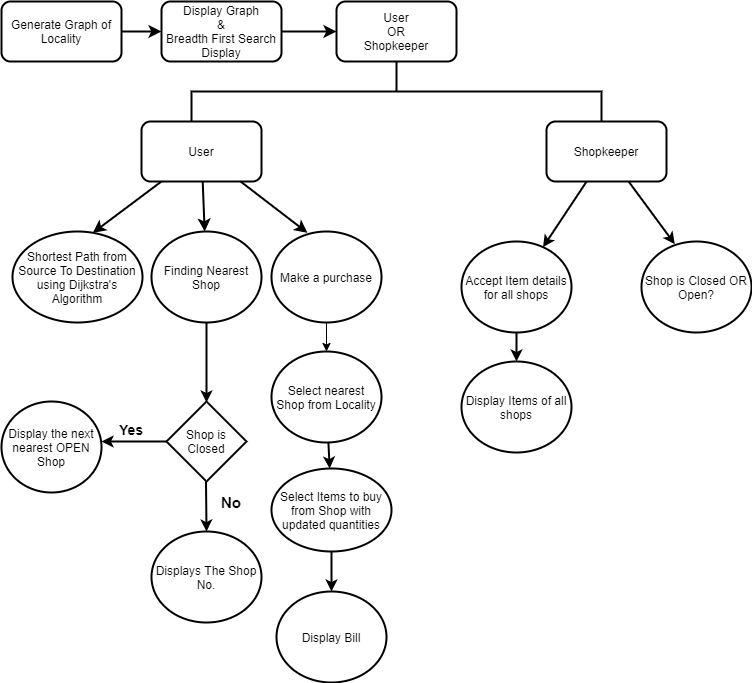

The diagram above was exported from draw.io. Its source (the exported page's mxGraphModel, read from the mxfile embedded in the PNG):
<mxGraphModel dx="1203" dy="646" grid="1" gridSize="10" guides="1" tooltips="1" connect="1" arrows="1" fold="1" page="1" pageScale="1" pageWidth="850" pageHeight="1100" math="0" shadow="0">
  <root>
    <mxCell id="0" />
    <mxCell id="1" parent="0" />
    <mxCell id="VBethDmuaVy65oX_O1zh-3" value="" style="edgeStyle=orthogonalEdgeStyle;rounded=0;orthogonalLoop=1;jettySize=auto;html=1;fontFamily=Helvetica;entryX=0;entryY=0.5;entryDx=0;entryDy=0;strokeWidth=2;endSize=7;" edge="1" parent="1" source="VBethDmuaVy65oX_O1zh-1" target="VBethDmuaVy65oX_O1zh-4">
      <mxGeometry relative="1" as="geometry">
        <mxPoint x="240" y="90" as="targetPoint" />
      </mxGeometry>
    </mxCell>
    <mxCell id="VBethDmuaVy65oX_O1zh-1" value="Generate Graph of Locality" style="rounded=1;whiteSpace=wrap;html=1;fontFamily=Helvetica;strokeWidth=2;" vertex="1" parent="1">
      <mxGeometry x="10" y="40" width="120" height="60" as="geometry" />
    </mxCell>
    <mxCell id="VBethDmuaVy65oX_O1zh-55" value="" style="edgeStyle=none;rounded=0;orthogonalLoop=1;jettySize=auto;html=1;fontFamily=Helvetica;endSize=7;strokeWidth=2;" edge="1" parent="1" source="VBethDmuaVy65oX_O1zh-4" target="VBethDmuaVy65oX_O1zh-53">
      <mxGeometry relative="1" as="geometry" />
    </mxCell>
    <mxCell id="VBethDmuaVy65oX_O1zh-4" value="Display Graph&lt;br&gt;&amp;amp;&lt;br&gt;Breadth First Search Display" style="rounded=1;whiteSpace=wrap;html=1;fontFamily=Helvetica;strokeWidth=2;" vertex="1" parent="1">
      <mxGeometry x="170" y="40" width="120" height="60" as="geometry" />
    </mxCell>
    <mxCell id="VBethDmuaVy65oX_O1zh-7" value="" style="strokeWidth=2;html=1;shape=mxgraph.flowchart.annotation_2;align=left;labelPosition=right;pointerEvents=1;fontFamily=Helvetica;direction=south;" vertex="1" parent="1">
      <mxGeometry x="200" y="100" width="410" height="60" as="geometry" />
    </mxCell>
    <mxCell id="VBethDmuaVy65oX_O1zh-37" value="" style="edgeStyle=none;rounded=0;orthogonalLoop=1;jettySize=auto;html=1;fontFamily=Helvetica;endSize=7;strokeWidth=2;" edge="1" parent="1" source="VBethDmuaVy65oX_O1zh-9" target="VBethDmuaVy65oX_O1zh-28">
      <mxGeometry relative="1" as="geometry" />
    </mxCell>
    <mxCell id="VBethDmuaVy65oX_O1zh-40" value="" style="edgeStyle=none;rounded=0;orthogonalLoop=1;jettySize=auto;html=1;fontFamily=Helvetica;entryX=0.618;entryY=0.015;entryDx=0;entryDy=0;entryPerimeter=0;endSize=7;strokeWidth=2;" edge="1" parent="1" source="VBethDmuaVy65oX_O1zh-9" target="VBethDmuaVy65oX_O1zh-16">
      <mxGeometry relative="1" as="geometry">
        <mxPoint x="100" y="260" as="targetPoint" />
        <Array as="points" />
      </mxGeometry>
    </mxCell>
    <mxCell id="VBethDmuaVy65oX_O1zh-42" value="" style="edgeStyle=none;rounded=0;orthogonalLoop=1;jettySize=auto;html=1;fontFamily=Helvetica;entryX=0.327;entryY=0.015;entryDx=0;entryDy=0;entryPerimeter=0;endSize=7;strokeWidth=2;" edge="1" parent="1" source="VBethDmuaVy65oX_O1zh-9" target="VBethDmuaVy65oX_O1zh-29">
      <mxGeometry relative="1" as="geometry">
        <mxPoint x="320" y="260" as="targetPoint" />
      </mxGeometry>
    </mxCell>
    <mxCell id="VBethDmuaVy65oX_O1zh-9" value="User" style="rounded=1;whiteSpace=wrap;html=1;fontFamily=Helvetica;strokeWidth=2;" vertex="1" parent="1">
      <mxGeometry x="150" y="160" width="120" height="60" as="geometry" />
    </mxCell>
    <mxCell id="VBethDmuaVy65oX_O1zh-47" value="" style="edgeStyle=none;rounded=0;orthogonalLoop=1;jettySize=auto;html=1;fontFamily=Helvetica;strokeWidth=2;" edge="1" parent="1" source="VBethDmuaVy65oX_O1zh-10" target="VBethDmuaVy65oX_O1zh-43">
      <mxGeometry relative="1" as="geometry" />
    </mxCell>
    <mxCell id="VBethDmuaVy65oX_O1zh-48" value="" style="edgeStyle=none;rounded=0;orthogonalLoop=1;jettySize=auto;html=1;fontFamily=Helvetica;entryX=0.303;entryY=0.029;entryDx=0;entryDy=0;entryPerimeter=0;strokeWidth=2;" edge="1" parent="1" source="VBethDmuaVy65oX_O1zh-10" target="VBethDmuaVy65oX_O1zh-45">
      <mxGeometry relative="1" as="geometry" />
    </mxCell>
    <mxCell id="VBethDmuaVy65oX_O1zh-10" value="Shopkeeper" style="rounded=1;whiteSpace=wrap;html=1;fontFamily=Helvetica;strokeWidth=2;" vertex="1" parent="1">
      <mxGeometry x="555" y="160" width="120" height="60" as="geometry" />
    </mxCell>
    <mxCell id="VBethDmuaVy65oX_O1zh-16" value="Shortest Path from Source To Destination using Dijkstra's Algorithm" style="ellipse;whiteSpace=wrap;html=1;fontFamily=Helvetica;strokeWidth=2;" vertex="1" parent="1">
      <mxGeometry x="21" y="270" width="130" height="91" as="geometry" />
    </mxCell>
    <mxCell id="VBethDmuaVy65oX_O1zh-60" value="" style="edgeStyle=none;rounded=0;orthogonalLoop=1;jettySize=auto;html=1;fontFamily=Helvetica;strokeWidth=2;" edge="1" parent="1" source="VBethDmuaVy65oX_O1zh-28">
      <mxGeometry relative="1" as="geometry">
        <mxPoint x="215" y="441" as="targetPoint" />
      </mxGeometry>
    </mxCell>
    <mxCell id="VBethDmuaVy65oX_O1zh-28" value="Finding Nearest Shop" style="ellipse;whiteSpace=wrap;html=1;fontFamily=Helvetica;strokeWidth=2;" vertex="1" parent="1">
      <mxGeometry x="160" y="270" width="110" height="91" as="geometry" />
    </mxCell>
    <mxCell id="VBethDmuaVy65oX_O1zh-31" value="" style="edgeStyle=none;rounded=0;orthogonalLoop=1;jettySize=auto;html=1;fontFamily=Helvetica;" edge="1" parent="1" source="VBethDmuaVy65oX_O1zh-29">
      <mxGeometry relative="1" as="geometry">
        <mxPoint x="335" y="390" as="targetPoint" />
      </mxGeometry>
    </mxCell>
    <mxCell id="VBethDmuaVy65oX_O1zh-29" value="Make a purchase" style="ellipse;whiteSpace=wrap;html=1;fontFamily=Helvetica;strokeWidth=2;" vertex="1" parent="1">
      <mxGeometry x="280" y="270" width="110" height="91" as="geometry" />
    </mxCell>
    <mxCell id="VBethDmuaVy65oX_O1zh-33" value="" style="edgeStyle=none;rounded=0;orthogonalLoop=1;jettySize=auto;html=1;fontFamily=Helvetica;strokeWidth=2;" edge="1" parent="1" source="VBethDmuaVy65oX_O1zh-30" target="VBethDmuaVy65oX_O1zh-32">
      <mxGeometry relative="1" as="geometry" />
    </mxCell>
    <mxCell id="VBethDmuaVy65oX_O1zh-49" style="edgeStyle=none;rounded=0;orthogonalLoop=1;jettySize=auto;html=1;exitX=0.5;exitY=0;exitDx=0;exitDy=0;fontFamily=Helvetica;" edge="1" parent="1" source="VBethDmuaVy65oX_O1zh-30">
      <mxGeometry relative="1" as="geometry">
        <mxPoint x="335" y="399" as="targetPoint" />
      </mxGeometry>
    </mxCell>
    <mxCell id="VBethDmuaVy65oX_O1zh-30" value="Select nearest Shop from Locality" style="ellipse;whiteSpace=wrap;html=1;fontFamily=Helvetica;strokeWidth=2;" vertex="1" parent="1">
      <mxGeometry x="280" y="390" width="110" height="91" as="geometry" />
    </mxCell>
    <mxCell id="VBethDmuaVy65oX_O1zh-35" value="" style="edgeStyle=none;rounded=0;orthogonalLoop=1;jettySize=auto;html=1;fontFamily=Helvetica;strokeWidth=2;" edge="1" parent="1" source="VBethDmuaVy65oX_O1zh-32" target="VBethDmuaVy65oX_O1zh-34">
      <mxGeometry relative="1" as="geometry" />
    </mxCell>
    <mxCell id="VBethDmuaVy65oX_O1zh-32" value="Select Items to buy from Shop with updated quantities" style="ellipse;whiteSpace=wrap;html=1;fontFamily=Helvetica;strokeWidth=2;" vertex="1" parent="1">
      <mxGeometry x="280" y="507" width="120" height="83" as="geometry" />
    </mxCell>
    <mxCell id="VBethDmuaVy65oX_O1zh-34" value="Display Bill" style="ellipse;whiteSpace=wrap;html=1;fontFamily=Helvetica;strokeWidth=2;" vertex="1" parent="1">
      <mxGeometry x="285" y="630" width="110" height="91" as="geometry" />
    </mxCell>
    <mxCell id="VBethDmuaVy65oX_O1zh-58" value="" style="edgeStyle=none;rounded=0;orthogonalLoop=1;jettySize=auto;html=1;fontFamily=Helvetica;strokeWidth=2;" edge="1" parent="1" source="VBethDmuaVy65oX_O1zh-43" target="VBethDmuaVy65oX_O1zh-57">
      <mxGeometry relative="1" as="geometry" />
    </mxCell>
    <mxCell id="VBethDmuaVy65oX_O1zh-43" value="Accept Item details for all shops" style="ellipse;whiteSpace=wrap;html=1;fontFamily=Helvetica;strokeWidth=2;" vertex="1" parent="1">
      <mxGeometry x="470" y="280" width="110" height="91" as="geometry" />
    </mxCell>
    <mxCell id="VBethDmuaVy65oX_O1zh-45" value="Shop is Closed OR Open?" style="ellipse;whiteSpace=wrap;html=1;fontFamily=Helvetica;strokeWidth=2;" vertex="1" parent="1">
      <mxGeometry x="650" y="280" width="110" height="91" as="geometry" />
    </mxCell>
    <mxCell id="VBethDmuaVy65oX_O1zh-53" value="User&lt;br&gt;OR&lt;br&gt;Shopkeeper" style="rounded=1;whiteSpace=wrap;html=1;fontFamily=Helvetica;strokeWidth=2;" vertex="1" parent="1">
      <mxGeometry x="345" y="40" width="120" height="60" as="geometry" />
    </mxCell>
    <mxCell id="VBethDmuaVy65oX_O1zh-57" value="Display Items of all shops" style="ellipse;whiteSpace=wrap;html=1;fontFamily=Helvetica;strokeWidth=2;" vertex="1" parent="1">
      <mxGeometry x="470" y="400" width="110" height="91" as="geometry" />
    </mxCell>
    <mxCell id="VBethDmuaVy65oX_O1zh-64" value="" style="edgeStyle=none;rounded=0;orthogonalLoop=1;jettySize=auto;html=1;fontFamily=Helvetica;strokeWidth=2;" edge="1" parent="1" source="VBethDmuaVy65oX_O1zh-62">
      <mxGeometry relative="1" as="geometry">
        <mxPoint x="110" y="480" as="targetPoint" />
      </mxGeometry>
    </mxCell>
    <mxCell id="VBethDmuaVy65oX_O1zh-62" value="Shop is Closed" style="rhombus;whiteSpace=wrap;html=1;strokeWidth=2;fontFamily=Helvetica;" vertex="1" parent="1">
      <mxGeometry x="175" y="440" width="80" height="80" as="geometry" />
    </mxCell>
    <mxCell id="VBethDmuaVy65oX_O1zh-67" value="No" style="text;html=1;strokeColor=none;fillColor=none;align=center;verticalAlign=middle;whiteSpace=wrap;rounded=0;fontFamily=Helvetica;fontStyle=1;strokeWidth=7;fontSize=15;" vertex="1" parent="1">
      <mxGeometry x="220" y="531" width="40" height="20" as="geometry" />
    </mxCell>
    <mxCell id="VBethDmuaVy65oX_O1zh-68" value="Displays The Shop No." style="ellipse;whiteSpace=wrap;html=1;fontFamily=Helvetica;strokeWidth=2;" vertex="1" parent="1">
      <mxGeometry x="160" y="570" width="110" height="91" as="geometry" />
    </mxCell>
    <mxCell id="VBethDmuaVy65oX_O1zh-69" value="Yes" style="text;html=1;strokeColor=none;fillColor=none;align=center;verticalAlign=middle;whiteSpace=wrap;rounded=0;fontFamily=Helvetica;fontStyle=1;fontSize=14;" vertex="1" parent="1">
      <mxGeometry x="120" y="458" width="40" height="20" as="geometry" />
    </mxCell>
    <mxCell id="VBethDmuaVy65oX_O1zh-70" value="Display the next nearest OPEN Shop" style="ellipse;whiteSpace=wrap;html=1;fontFamily=Helvetica;strokeWidth=2;" vertex="1" parent="1">
      <mxGeometry x="10" y="440" width="100" height="91" as="geometry" />
    </mxCell>
    <mxCell id="VBethDmuaVy65oX_O1zh-72" value="" style="edgeStyle=none;rounded=0;orthogonalLoop=1;jettySize=auto;html=1;fontFamily=Helvetica;strokeWidth=2;" edge="1" parent="1">
      <mxGeometry relative="1" as="geometry">
        <mxPoint x="214.5" y="520" as="sourcePoint" />
        <mxPoint x="215" y="570" as="targetPoint" />
      </mxGeometry>
    </mxCell>
  </root>
</mxGraphModel>